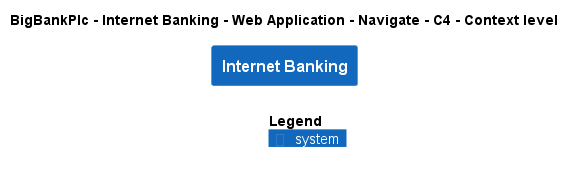

The diagram above was rendered by PlantUML. Its source (embedded in the PNG):
@startuml
!include ..\..\..\..\..\..\..\.c4s\C4_Context.puml

AddElementTag("c4interflow:lifecycle:new", $bgColor=green, $fontColor=#ffffff, $borderColor=green, $shadowing="False")
AddElementTag("c4interflow:lifecycle:changed", $bgColor=orange, $fontColor=#ffffff, $borderColor=orange, $shadowing="False")
AddElementTag("c4interflow:lifecycle:removed", $bgColor=red, $fontColor=#ffffff, $borderColor=red, $shadowing="False")

AddRelTag("c4interflow:lifecycle:new", $textColor=green, $lineColor=green)
AddRelTag("c4interflow:lifecycle:changed", $textColor=orange, $lineColor=orange)
AddRelTag("c4interflow:lifecycle:removed", $textColor=red, $lineColor=red)

SHOW_PERSON_PORTRAIT()
LAYOUT_TOP_DOWN()

skinparam linetype polyline

title BigBankPlc - Internet Banking - Web Application - Navigate - C4 - Context level

System(BigBankPlc.SoftwareSystems.InternetBanking, "Internet Banking", "")



SHOW_LEGEND()
@enduml